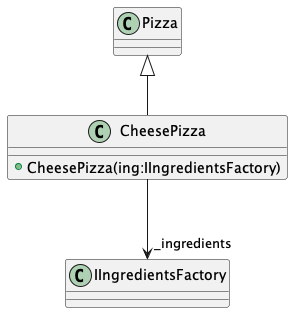

The diagram above was rendered by PlantUML. Its source (embedded in the PNG):
@startuml
class CheesePizza {
    + CheesePizza(ing:IIngredientsFactory)
}
Pizza <|-- CheesePizza
CheesePizza --> "_ingredients" IIngredientsFactory
@enduml